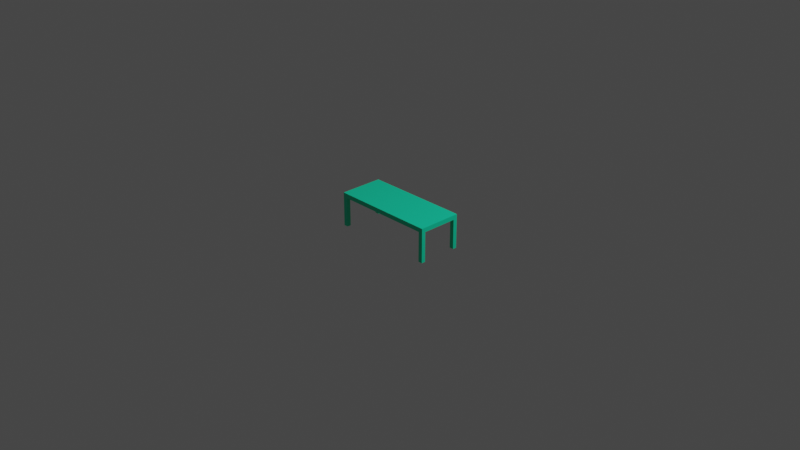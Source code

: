 # Source: SofaTable.blend  (saved by Blender 3.0.42; exported with 4.5.12 LTS)
import bpy
from mathutils import Matrix  # noqa: F401  (used for matrix-valued properties, if any)

bpy.ops.wm.read_factory_settings(use_empty=True)
scene = bpy.context.scene
scene.name = 'Scene'

# ---- collections
col_collection = bpy.data.collections.new('Collection'); scene.collection.children.link(col_collection)

# ---- materials (node trees are filled in below, after node groups)
mat_tablebody = bpy.data.materials.new('TableBody')
mat_tablebody.use_transparent_shadow = False

# ---- material node trees
mat_tablebody.use_nodes = True; mat_tablebody.node_tree.nodes.clear()
_N = mat_tablebody.node_tree.nodes; _L = mat_tablebody.node_tree.links
n0 = _N.new('ShaderNodeBsdfPrincipled'); n0.name = 'Principled BSDF'; n0.location = (10, 300)
n0.distribution = 'GGX'
n0.subsurface_method = 'RANDOM_WALK_SKIN'
n0.inputs[0].default_value = (0.003468, 0.8, 0.4428, 1.0)
n0.inputs[3].default_value = 1.45
n0.inputs[27].default_value = (0.0, 0.0, 0.0, 1.0)
n0.inputs[28].default_value = 1.0
n1 = _N.new('ShaderNodeOutputMaterial'); n1.name = 'Material Output'; n1.location = (300, 300)
_L.new(n0.outputs[0], n1.inputs[0])
n1.is_active_output = True

# ---- world
world_world = bpy.data.worlds.new('World'); scene.world = world_world
world_world.use_nodes = True; world_world.node_tree.nodes.clear()
_N = world_world.node_tree.nodes; _L = world_world.node_tree.links
n0 = _N.new('ShaderNodeOutputWorld'); n0.name = 'World Output'; n0.location = (300, 300)
n1 = _N.new('ShaderNodeBackground'); n1.name = 'Background'; n1.location = (10, 300)
n1.inputs[0].default_value = (0.05088, 0.05088, 0.05088, 1.0)
_L.new(n1.outputs[0], n0.inputs[0])
n0.is_active_output = True
world_world.color = (0.05088, 0.05088, 0.05088)
world_world.use_sun_shadow = False
world_world.sun_shadow_jitter_overblur = 0.0

# ---- cameras
cam_camera = bpy.data.cameras.new('Camera')
cam_camera.clip_end = 100.0
cam_camera.ortho_scale = 7.314

# ---- lights
light_light = bpy.data.lights.new('Light', 'POINT')
light_light.transmission_factor = 0.0
light_light.energy = 1000.0
light_light.shadow_soft_size = 0.1
light_light.shadow_maximum_resolution = 0.006
light_light.use_absolute_resolution = True

# ---- meshes
me_cube_001 = bpy.data.meshes.new('Cube.001')
me_cube_001.from_pydata([(0.0, 0.0, -0.575), (0.0, 0.0, 0.575), (0.575, 0.0, 0.575), (0.575, 0.0, -0.575), (0.575, -0.575, -0.575), (0.575, -0.575, 0.575), (0.5289, -0.575, 0.575), (0.5289, 0.0, -0.575), (0.5289, -0.575, -0.575), (0.5289, 0.0, 0.575), (0.0, -0.575, -0.575), (0.0, -0.575, 0.575), (0.5289, -0.4694, -0.575), (0.575, -0.4694, 0.575), (0.5289, -0.4694, 0.575), (0.575, -0.4694, -0.575), (0.0, -0.4694, 0.575), (0.0, -0.4694, -0.575), (0.5289, -0.4694, -8.243), (0.5289, -0.575, -8.243), (0.575, -0.575, -8.243), (0.575, -0.4694, -8.243), (-0.575, 0.0, 0.575), (-0.575, 0.0, -0.575), (-0.575, -0.575, -0.575), (-0.575, -0.575, 0.575), (-0.5289, -0.575, 0.575), (-0.5289, 0.0, -0.575), (-0.5289, -0.575, -0.575), (-0.5289, 0.0, 0.575), (-0.5289, -0.4694, -0.575), (-0.575, -0.4694, 0.575), (-0.5289, -0.4694, 0.575), (-0.575, -0.4694, -0.575), (-0.5289, -0.4694, -8.243), (-0.5289, -0.575, -8.243), (-0.575, -0.575, -8.243), (-0.575, -0.4694, -8.243), (0.575, 0.575, -0.575), (0.575, 0.575, 0.575), (0.5289, 0.575, 0.575), (0.5289, 0.575, -0.575), (0.0, 0.575, -0.575), (0.0, 0.575, 0.575), (0.5289, 0.4694, -0.575), (0.575, 0.4694, 0.575), (0.5289, 0.4694, 0.575), (0.575, 0.4694, -0.575), (0.0, 0.4694, 0.575), (0.0, 0.4694, -0.575), (0.5289, 0.4694, -8.243), (0.5289, 0.575, -8.243), (0.575, 0.575, -8.243), (0.575, 0.4694, -8.243), (-0.575, 0.575, -0.575), (-0.575, 0.575, 0.575), (-0.5289, 0.575, 0.575), (-0.5289, 0.575, -0.575), (-0.5289, 0.4694, -0.575), (-0.575, 0.4694, 0.575), (-0.5289, 0.4694, 0.575), (-0.575, 0.4694, -0.575), (-0.5289, 0.4694, -8.243), (-0.5289, 0.575, -8.243), (-0.575, 0.575, -8.243), (-0.575, 0.4694, -8.243)], [], [(17, 12, 8, 10), (15, 13, 5, 4), (12, 15, 21, 18), (13, 14, 6, 5), (14, 16, 11, 6), (8, 6, 11, 10), (4, 5, 6, 8), (9, 1, 16, 14), (2, 9, 14, 13), (7, 3, 15, 12), (3, 2, 13, 15), (0, 7, 12, 17), (18, 21, 20, 19), (8, 12, 18, 19), (15, 4, 20, 21), (4, 8, 19, 20), (17, 10, 28, 30), (33, 24, 25, 31), (30, 34, 37, 33), (31, 25, 26, 32), (32, 26, 11, 16), (28, 10, 11, 26), (24, 28, 26, 25), (29, 32, 16, 1), (22, 31, 32, 29), (27, 30, 33, 23), (23, 33, 31, 22), (0, 17, 30, 27), (34, 35, 36, 37), (28, 35, 34, 30), (33, 37, 36, 24), (24, 36, 35, 28), (49, 42, 41, 44), (47, 38, 39, 45), (44, 50, 53, 47), (45, 39, 40, 46), (46, 40, 43, 48), (41, 42, 43, 40), (38, 41, 40, 39), (9, 46, 48, 1), (2, 45, 46, 9), (7, 44, 47, 3), (3, 47, 45, 2), (0, 49, 44, 7), (50, 51, 52, 53), (41, 51, 50, 44), (47, 53, 52, 38), (38, 52, 51, 41), (49, 58, 57, 42), (61, 59, 55, 54), (58, 61, 65, 62), (59, 60, 56, 55), (60, 48, 43, 56), (57, 56, 43, 42), (54, 55, 56, 57), (29, 1, 48, 60), (22, 29, 60, 59), (27, 23, 61, 58), (23, 22, 59, 61), (0, 27, 58, 49), (62, 65, 64, 63), (57, 58, 62, 63), (61, 54, 64, 65), (54, 57, 63, 64)])
_uv = me_cube_001.uv_layers.new(name='UVMap')
_uv.uv.foreach_set('vector', [0.25, 0.727, 0.365, 0.727, 0.365, 0.75, 0.25, 0.75, 0.375, 0.727, 0.625, 0.727, 0.625, 0.75, 0.375, 0.75, 0.365, 0.727, 0.375, 0.727, 0.375, 0.727, 0.365, 0.727, 0.625, 0.727, 0.635, 0.727, 0.635, 0.75, 0.625, 0.75, 0.635, 0.727, 0.75, 0.727, 0.75, 0.75, 0.635, 0.75, 0.375, 0.76, 0.625, 0.76, 0.625, 0.875, 0.375, 0.875, 0.375, 0.75, 0.625, 0.75, 0.625, 0.76, 0.375, 0.76, 0.635, 0.625, 0.75, 0.625, 0.75, 0.727, 0.635, 0.727, 0.625, 0.625, 0.635, 0.625, 0.635, 0.727, 0.625, 0.727, 0.365, 0.625, 0.375, 0.625, 0.375, 0.727, 0.365, 0.727, 0.375, 0.625, 0.625, 0.625, 0.625, 0.727, 0.375, 0.727, 0.25, 0.625, 0.365, 0.625, 0.365, 0.727, 0.25, 0.727, 0.365, 0.727, 0.375, 0.727, 0.375, 0.75, 0.365, 0.75, 0.365, 0.75, 0.365, 0.727, 0.365, 0.727, 0.365, 0.75, 0.375, 0.727, 0.375, 0.75, 0.375, 0.75, 0.375, 0.727, 0.375, 0.75, 0.375, 0.76, 0.375, 0.76, 0.375, 0.75, 0.25, 0.727, 0.25, 0.75, 0.365, 0.75, 0.365, 0.727, 0.375, 0.727, 0.375, 0.75, 0.625, 0.75, 0.625, 0.727, 0.365, 0.727, 0.365, 0.727, 0.375, 0.727, 0.375, 0.727, 0.625, 0.727, 0.625, 0.75, 0.635, 0.75, 0.635, 0.727, 0.635, 0.727, 0.635, 0.75, 0.75, 0.75, 0.75, 0.727, 0.375, 0.76, 0.375, 0.875, 0.625, 0.875, 0.625, 0.76, 0.375, 0.75, 0.375, 0.76, 0.625, 0.76, 0.625, 0.75, 0.635, 0.625, 0.635, 0.727, 0.75, 0.727, 0.75, 0.625, 0.625, 0.625, 0.625, 0.727, 0.635, 0.727, 0.635, 0.625, 0.365, 0.625, 0.365, 0.727, 0.375, 0.727, 0.375, 0.625, 0.375, 0.625, 0.375, 0.727, 0.625, 0.727, 0.625, 0.625, 0.25, 0.625, 0.25, 0.727, 0.365, 0.727, 0.365, 0.625, 0.365, 0.727, 0.365, 0.75, 0.375, 0.75, 0.375, 0.727, 0.365, 0.75, 0.365, 0.75, 0.365, 0.727, 0.365, 0.727, 0.375, 0.727, 0.375, 0.727, 0.375, 0.75, 0.375, 0.75, 0.375, 0.75, 0.375, 0.75, 0.375, 0.76, 0.375, 0.76, 0.25, 0.727, 0.25, 0.75, 0.365, 0.75, 0.365, 0.727, 0.375, 0.727, 0.375, 0.75, 0.625, 0.75, 0.625, 0.727, 0.365, 0.727, 0.365, 0.727, 0.375, 0.727, 0.375, 0.727, 0.625, 0.727, 0.625, 0.75, 0.635, 0.75, 0.635, 0.727, 0.635, 0.727, 0.635, 0.75, 0.75, 0.75, 0.75, 0.727, 0.375, 0.76, 0.375, 0.875, 0.625, 0.875, 0.625, 0.76, 0.375, 0.75, 0.375, 0.76, 0.625, 0.76, 0.625, 0.75, 0.635, 0.625, 0.635, 0.727, 0.75, 0.727, 0.75, 0.625, 0.625, 0.625, 0.625, 0.727, 0.635, 0.727, 0.635, 0.625, 0.365, 0.625, 0.365, 0.727, 0.375, 0.727, 0.375, 0.625, 0.375, 0.625, 0.375, 0.727, 0.625, 0.727, 0.625, 0.625, 0.25, 0.625, 0.25, 0.727, 0.365, 0.727, 0.365, 0.625, 0.365, 0.727, 0.365, 0.75, 0.375, 0.75, 0.375, 0.727, 0.365, 0.75, 0.365, 0.75, 0.365, 0.727, 0.365, 0.727, 0.375, 0.727, 0.375, 0.727, 0.375, 0.75, 0.375, 0.75, 0.375, 0.75, 0.375, 0.75, 0.375, 0.76, 0.375, 0.76, 0.25, 0.727, 0.365, 0.727, 0.365, 0.75, 0.25, 0.75, 0.375, 0.727, 0.625, 0.727, 0.625, 0.75, 0.375, 0.75, 0.365, 0.727, 0.375, 0.727, 0.375, 0.727, 0.365, 0.727, 0.625, 0.727, 0.635, 0.727, 0.635, 0.75, 0.625, 0.75, 0.635, 0.727, 0.75, 0.727, 0.75, 0.75, 0.635, 0.75, 0.375, 0.76, 0.625, 0.76, 0.625, 0.875, 0.375, 0.875, 0.375, 0.75, 0.625, 0.75, 0.625, 0.76, 0.375, 0.76, 0.635, 0.625, 0.75, 0.625, 0.75, 0.727, 0.635, 0.727, 0.625, 0.625, 0.635, 0.625, 0.635, 0.727, 0.625, 0.727, 0.365, 0.625, 0.375, 0.625, 0.375, 0.727, 0.365, 0.727, 0.375, 0.625, 0.625, 0.625, 0.625, 0.727, 0.375, 0.727, 0.25, 0.625, 0.365, 0.625, 0.365, 0.727, 0.25, 0.727, 0.365, 0.727, 0.375, 0.727, 0.375, 0.75, 0.365, 0.75, 0.365, 0.75, 0.365, 0.727, 0.365, 0.727, 0.365, 0.75, 0.375, 0.727, 0.375, 0.75, 0.375, 0.75, 0.375, 0.727, 0.375, 0.75, 0.375, 0.76, 0.375, 0.76, 0.375, 0.75])
me_cube_001.materials.append(mat_tablebody)
me_cube_001.use_remesh_fix_poles = True
me_cube_001.use_remesh_preserve_attributes = False
me_cube_001.update()

# ---- objects
ob_light = bpy.data.objects.new('Light', light_light)
ob_camera = bpy.data.objects.new('Camera', cam_camera)
ob_cube = bpy.data.objects.new('Cube', me_cube_001)
ob_empty = bpy.data.objects.new('Empty', None)

# ---- transforms, parenting, visibility, modifiers, constraints
ob_light.location = (4.076, 1.005, 5.904)
ob_light.rotation_euler = (0.6503, 0.05522, 1.866)
ob_light.lock_rotations_4d = False
ob_light.empty_display_type = 'ARROWS'
ob_light.color = (0.0, 0.0, 0.0, 0.0)
ob_light.lineart.crease_threshold = 0.0
ob_camera.location = (7.359, -6.926, 4.958)
ob_camera.rotation_euler = (1.109, 0.0, 0.8149)
ob_camera.lock_rotations_4d = False
ob_camera.empty_display_type = 'ARROWS'
ob_camera.color = (0.0, 0.0, 0.0, 0.0)
ob_camera.display_type = 'WIRE'
ob_camera.lineart.crease_threshold = 0.0
ob_cube.location = (0.0, 0.0, 0.1511)
ob_cube.scale = (1.0, 0.4167, 0.04239)
ob_empty.location = (-0.003165, -5.953e-09, 0.04431)
ob_empty.rotation_euler = (1.571, -0.0, -0.0)
ob_empty.scale = (0.2639, 0.2639, 0.2639)
ob_empty.empty_display_type = 'IMAGE'
ob_empty.empty_display_size = 5.0

# ---- collection membership
col_collection.objects.link(ob_light)
col_collection.objects.link(ob_camera)
col_collection.objects.link(ob_cube)
col_collection.objects.link(ob_empty)

# ---- scene / render settings (as saved in the file)
scene.camera = ob_camera
scene.frame_start = 1; scene.frame_end = 250; scene.frame_set(1)
scene.render.engine = 'BLENDER_EEVEE_NEXT'
scene.cycles.sampling_pattern = 'TABULATED_SOBOL'
scene.cycles.use_light_tree = False
scene.view_settings.view_transform = 'Filmic'
bpy.context.view_layer.update()
